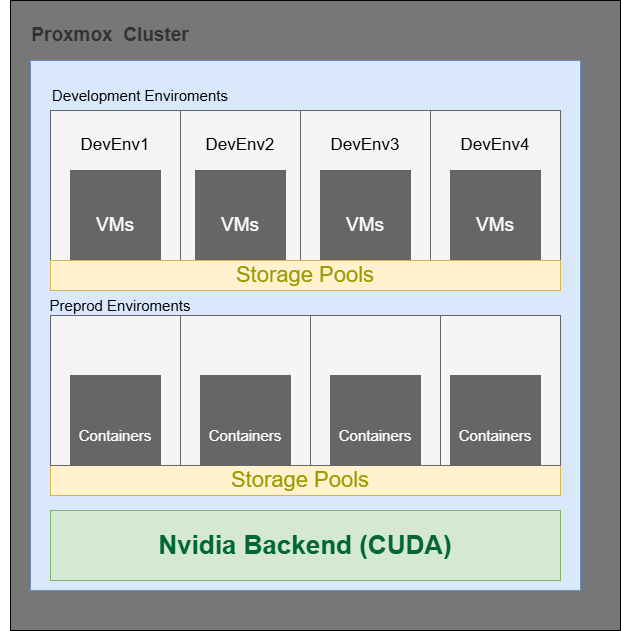

The diagram above was exported from draw.io. Its source (the exported page's mxGraphModel, read from the mxfile embedded in the PNG):
<mxGraphModel dx="1562" dy="810" grid="1" gridSize="10" guides="1" tooltips="1" connect="1" arrows="1" fold="1" page="1" pageScale="1" pageWidth="827" pageHeight="1169" math="0" shadow="0">
  <root>
    <mxCell id="0" />
    <mxCell id="1" parent="0" />
    <mxCell id="D9GbMtXg9jSh7-Yg9BLy-91" value="" style="rounded=0;whiteSpace=wrap;html=1;fillColor=#777777;" vertex="1" parent="1">
      <mxGeometry x="170" y="50" width="610" height="630" as="geometry" />
    </mxCell>
    <mxCell id="D9GbMtXg9jSh7-Yg9BLy-8" value="" style="rounded=0;whiteSpace=wrap;html=1;fillColor=#dae8fc;strokeColor=#6c8ebf;" vertex="1" parent="1">
      <mxGeometry x="190" y="110" width="550" height="530" as="geometry" />
    </mxCell>
    <mxCell id="D9GbMtXg9jSh7-Yg9BLy-9" value="&lt;font style=&quot;font-size: 19px; color: rgb(51, 51, 51);&quot;&gt;&lt;b style=&quot;&quot;&gt;Proxmox&amp;nbsp; Cluster&lt;/b&gt;&lt;/font&gt;" style="text;html=1;align=center;verticalAlign=middle;whiteSpace=wrap;rounded=0;" vertex="1" parent="1">
      <mxGeometry x="160" y="70" width="220" height="30" as="geometry" />
    </mxCell>
    <mxCell id="D9GbMtXg9jSh7-Yg9BLy-10" value="" style="rounded=0;whiteSpace=wrap;html=1;fillColor=#f5f5f5;fontColor=#333333;strokeColor=#666666;" vertex="1" parent="1">
      <mxGeometry x="210" y="160" width="500" height="150" as="geometry" />
    </mxCell>
    <mxCell id="D9GbMtXg9jSh7-Yg9BLy-11" value="&lt;font style=&quot;font-size: 15px;&quot;&gt;Development Enviroments&lt;/font&gt;" style="text;html=1;align=center;verticalAlign=middle;whiteSpace=wrap;rounded=0;strokeWidth=2;" vertex="1" parent="1">
      <mxGeometry x="210" y="130" width="180" height="30" as="geometry" />
    </mxCell>
    <mxCell id="D9GbMtXg9jSh7-Yg9BLy-12" value="" style="rounded=0;whiteSpace=wrap;html=1;fillColor=#f5f5f5;fontColor=#333333;strokeColor=#666666;" vertex="1" parent="1">
      <mxGeometry x="210" y="160" width="250" height="150" as="geometry" />
    </mxCell>
    <mxCell id="D9GbMtXg9jSh7-Yg9BLy-18" value="" style="rounded=0;whiteSpace=wrap;html=1;fillColor=#f5f5f5;fontColor=#333333;strokeColor=#666666;" vertex="1" parent="1">
      <mxGeometry x="460" y="160" width="250" height="150" as="geometry" />
    </mxCell>
    <mxCell id="D9GbMtXg9jSh7-Yg9BLy-19" value="" style="rounded=0;whiteSpace=wrap;html=1;fillColor=#f5f5f5;fontColor=#333333;strokeColor=#666666;" vertex="1" parent="1">
      <mxGeometry x="210" y="160" width="130" height="150" as="geometry" />
    </mxCell>
    <mxCell id="D9GbMtXg9jSh7-Yg9BLy-20" value="" style="rounded=0;whiteSpace=wrap;html=1;fillColor=#f5f5f5;fontColor=#333333;strokeColor=#666666;" vertex="1" parent="1">
      <mxGeometry x="340" y="160" width="120" height="150" as="geometry" />
    </mxCell>
    <mxCell id="D9GbMtXg9jSh7-Yg9BLy-21" value="" style="rounded=0;whiteSpace=wrap;html=1;fillColor=#f5f5f5;fontColor=#333333;strokeColor=#666666;" vertex="1" parent="1">
      <mxGeometry x="460" y="160" width="130" height="150" as="geometry" />
    </mxCell>
    <mxCell id="D9GbMtXg9jSh7-Yg9BLy-22" value="" style="rounded=0;whiteSpace=wrap;html=1;fillColor=#f5f5f5;fontColor=#333333;strokeColor=#666666;" vertex="1" parent="1">
      <mxGeometry x="590" y="160" width="130" height="150" as="geometry" />
    </mxCell>
    <mxCell id="D9GbMtXg9jSh7-Yg9BLy-23" value="" style="rounded=0;whiteSpace=wrap;html=1;fillColor=#666666;fontColor=#333333;strokeColor=#666666;" vertex="1" parent="1">
      <mxGeometry x="230" y="220" width="90" height="90" as="geometry" />
    </mxCell>
    <mxCell id="D9GbMtXg9jSh7-Yg9BLy-24" value="" style="rounded=0;whiteSpace=wrap;html=1;fillColor=#f5f5f5;fontColor=#333333;strokeColor=#666666;" vertex="1" parent="1">
      <mxGeometry x="355" y="220" width="90" height="90" as="geometry" />
    </mxCell>
    <mxCell id="D9GbMtXg9jSh7-Yg9BLy-25" value="" style="rounded=0;whiteSpace=wrap;html=1;fillColor=#f5f5f5;fontColor=#333333;strokeColor=#666666;" vertex="1" parent="1">
      <mxGeometry x="480" y="220" width="90" height="90" as="geometry" />
    </mxCell>
    <mxCell id="D9GbMtXg9jSh7-Yg9BLy-26" value="" style="rounded=0;whiteSpace=wrap;html=1;fillColor=#f5f5f5;fontColor=#333333;strokeColor=#666666;" vertex="1" parent="1">
      <mxGeometry x="610" y="220" width="90" height="90" as="geometry" />
    </mxCell>
    <mxCell id="D9GbMtXg9jSh7-Yg9BLy-27" value="" style="rounded=0;whiteSpace=wrap;html=1;fillColor=#666666;fontColor=#333333;strokeColor=#666666;" vertex="1" parent="1">
      <mxGeometry x="355" y="220" width="90" height="90" as="geometry" />
    </mxCell>
    <mxCell id="D9GbMtXg9jSh7-Yg9BLy-28" value="" style="rounded=0;whiteSpace=wrap;html=1;fillColor=#666666;fontColor=#333333;strokeColor=#666666;" vertex="1" parent="1">
      <mxGeometry x="480" y="220" width="90" height="90" as="geometry" />
    </mxCell>
    <mxCell id="D9GbMtXg9jSh7-Yg9BLy-29" value="" style="rounded=0;whiteSpace=wrap;html=1;fillColor=#666666;fontColor=#333333;strokeColor=#666666;" vertex="1" parent="1">
      <mxGeometry x="610" y="220" width="90" height="90" as="geometry" />
    </mxCell>
    <mxCell id="D9GbMtXg9jSh7-Yg9BLy-30" value="&lt;font style=&quot;font-size: 17px;&quot;&gt;DevEnv1&lt;/font&gt;" style="text;html=1;align=center;verticalAlign=middle;whiteSpace=wrap;rounded=0;" vertex="1" parent="1">
      <mxGeometry x="245" y="180" width="60" height="30" as="geometry" />
    </mxCell>
    <mxCell id="D9GbMtXg9jSh7-Yg9BLy-37" value="" style="rounded=0;whiteSpace=wrap;html=1;fillColor=#fff2cc;strokeColor=#d6b656;" vertex="1" parent="1">
      <mxGeometry x="210" y="310" width="510" height="30" as="geometry" />
    </mxCell>
    <mxCell id="D9GbMtXg9jSh7-Yg9BLy-38" value="&lt;font style=&quot;color: rgb(255, 255, 255); font-size: 19px;&quot;&gt;VMs&lt;/font&gt;" style="text;html=1;align=center;verticalAlign=middle;whiteSpace=wrap;rounded=0;" vertex="1" parent="1">
      <mxGeometry x="245" y="260" width="60" height="30" as="geometry" />
    </mxCell>
    <mxCell id="D9GbMtXg9jSh7-Yg9BLy-39" value="&lt;font style=&quot;color: rgb(255, 255, 255); font-size: 19px;&quot;&gt;VMs&lt;/font&gt;" style="text;html=1;align=center;verticalAlign=middle;whiteSpace=wrap;rounded=0;" vertex="1" parent="1">
      <mxGeometry x="370" y="260" width="60" height="30" as="geometry" />
    </mxCell>
    <mxCell id="D9GbMtXg9jSh7-Yg9BLy-40" value="&lt;font style=&quot;color: rgb(255, 255, 255); font-size: 19px;&quot;&gt;VMs&lt;/font&gt;" style="text;html=1;align=center;verticalAlign=middle;whiteSpace=wrap;rounded=0;" vertex="1" parent="1">
      <mxGeometry x="495" y="260" width="60" height="30" as="geometry" />
    </mxCell>
    <mxCell id="D9GbMtXg9jSh7-Yg9BLy-41" value="&lt;font style=&quot;color: rgb(255, 255, 255); font-size: 19px;&quot;&gt;VMs&lt;/font&gt;" style="text;html=1;align=center;verticalAlign=middle;whiteSpace=wrap;rounded=0;" vertex="1" parent="1">
      <mxGeometry x="625" y="260" width="60" height="30" as="geometry" />
    </mxCell>
    <mxCell id="D9GbMtXg9jSh7-Yg9BLy-42" value="&lt;font style=&quot;font-size: 17px;&quot;&gt;DevEnv2&lt;/font&gt;" style="text;html=1;align=center;verticalAlign=middle;whiteSpace=wrap;rounded=0;" vertex="1" parent="1">
      <mxGeometry x="370" y="180" width="60" height="30" as="geometry" />
    </mxCell>
    <mxCell id="D9GbMtXg9jSh7-Yg9BLy-43" value="&lt;font style=&quot;font-size: 17px;&quot;&gt;DevEnv3&lt;/font&gt;" style="text;html=1;align=center;verticalAlign=middle;whiteSpace=wrap;rounded=0;" vertex="1" parent="1">
      <mxGeometry x="495" y="180" width="60" height="30" as="geometry" />
    </mxCell>
    <mxCell id="D9GbMtXg9jSh7-Yg9BLy-44" value="&lt;font style=&quot;font-size: 17px;&quot;&gt;DevEnv4&lt;/font&gt;" style="text;html=1;align=center;verticalAlign=middle;whiteSpace=wrap;rounded=0;" vertex="1" parent="1">
      <mxGeometry x="625" y="180" width="60" height="30" as="geometry" />
    </mxCell>
    <mxCell id="D9GbMtXg9jSh7-Yg9BLy-45" value="&lt;font style=&quot;font-size: 22px; color: rgb(153, 153, 0);&quot;&gt;Storage Pools&lt;/font&gt;" style="text;html=1;align=center;verticalAlign=middle;whiteSpace=wrap;rounded=0;" vertex="1" parent="1">
      <mxGeometry x="310" y="320" width="310" height="10" as="geometry" />
    </mxCell>
    <mxCell id="D9GbMtXg9jSh7-Yg9BLy-46" value="&lt;font style=&quot;font-size: 26px; color: rgb(0, 102, 51);&quot;&gt;&lt;b style=&quot;&quot;&gt;Nvidia Backend (CUDA)&lt;/b&gt;&lt;/font&gt;" style="rounded=0;whiteSpace=wrap;html=1;fillColor=#d5e8d4;strokeColor=#82b366;" vertex="1" parent="1">
      <mxGeometry x="210" y="560" width="510" height="70" as="geometry" />
    </mxCell>
    <mxCell id="D9GbMtXg9jSh7-Yg9BLy-68" value="&lt;font style=&quot;color: rgb(255, 255, 255); font-size: 19px;&quot;&gt;VMs&lt;/font&gt;" style="text;html=1;align=center;verticalAlign=middle;whiteSpace=wrap;rounded=0;" vertex="1" parent="1">
      <mxGeometry x="625" y="450" width="60" height="30" as="geometry" />
    </mxCell>
    <mxCell id="D9GbMtXg9jSh7-Yg9BLy-69" value="" style="rounded=0;whiteSpace=wrap;html=1;fillColor=#666666;fontColor=#333333;strokeColor=#666666;" vertex="1" parent="1">
      <mxGeometry x="610" y="410" width="90" height="90" as="geometry" />
    </mxCell>
    <mxCell id="D9GbMtXg9jSh7-Yg9BLy-70" value="&lt;font style=&quot;font-size: 17px;&quot;&gt;DevEnv4&lt;/font&gt;" style="text;html=1;align=center;verticalAlign=middle;whiteSpace=wrap;rounded=0;" vertex="1" parent="1">
      <mxGeometry x="625" y="370" width="60" height="30" as="geometry" />
    </mxCell>
    <mxCell id="D9GbMtXg9jSh7-Yg9BLy-71" value="" style="rounded=0;whiteSpace=wrap;html=1;fillColor=#fff2cc;strokeColor=#d6b656;" vertex="1" parent="1">
      <mxGeometry x="210" y="515" width="510" height="30" as="geometry" />
    </mxCell>
    <mxCell id="D9GbMtXg9jSh7-Yg9BLy-72" value="" style="rounded=0;whiteSpace=wrap;html=1;fillColor=#f5f5f5;fontColor=#333333;strokeColor=#666666;" vertex="1" parent="1">
      <mxGeometry x="590" y="365" width="130" height="150" as="geometry" />
    </mxCell>
    <mxCell id="D9GbMtXg9jSh7-Yg9BLy-73" value="" style="rounded=0;whiteSpace=wrap;html=1;fillColor=#f5f5f5;fontColor=#333333;strokeColor=#666666;" vertex="1" parent="1">
      <mxGeometry x="470" y="365" width="130" height="150" as="geometry" />
    </mxCell>
    <mxCell id="D9GbMtXg9jSh7-Yg9BLy-74" value="" style="rounded=0;whiteSpace=wrap;html=1;fillColor=#f5f5f5;fontColor=#333333;strokeColor=#666666;" vertex="1" parent="1">
      <mxGeometry x="340" y="365" width="130" height="150" as="geometry" />
    </mxCell>
    <mxCell id="D9GbMtXg9jSh7-Yg9BLy-75" value="" style="rounded=0;whiteSpace=wrap;html=1;fillColor=#f5f5f5;fontColor=#333333;strokeColor=#666666;" vertex="1" parent="1">
      <mxGeometry x="210" y="365" width="130" height="150" as="geometry" />
    </mxCell>
    <mxCell id="D9GbMtXg9jSh7-Yg9BLy-76" value="" style="rounded=0;whiteSpace=wrap;html=1;fillColor=#666666;fontColor=#333333;strokeColor=#666666;" vertex="1" parent="1">
      <mxGeometry x="230" y="425" width="90" height="90" as="geometry" />
    </mxCell>
    <mxCell id="D9GbMtXg9jSh7-Yg9BLy-77" value="&lt;font style=&quot;font-size: 15px;&quot;&gt;Preprod Enviroments&lt;/font&gt;" style="text;html=1;align=center;verticalAlign=middle;whiteSpace=wrap;rounded=0;strokeWidth=2;" vertex="1" parent="1">
      <mxGeometry x="190" y="340" width="180" height="30" as="geometry" />
    </mxCell>
    <mxCell id="D9GbMtXg9jSh7-Yg9BLy-78" value="&lt;font style=&quot;font-size: 22px; color: rgb(153, 153, 0);&quot;&gt;Storage Pools&lt;/font&gt;" style="text;html=1;align=center;verticalAlign=middle;whiteSpace=wrap;rounded=0;" vertex="1" parent="1">
      <mxGeometry x="305" y="525" width="310" height="10" as="geometry" />
    </mxCell>
    <mxCell id="D9GbMtXg9jSh7-Yg9BLy-79" value="&lt;font style=&quot;font-size: 15px;&quot; color=&quot;#ffffff&quot;&gt;Containers&lt;/font&gt;" style="text;html=1;align=center;verticalAlign=middle;whiteSpace=wrap;rounded=0;" vertex="1" parent="1">
      <mxGeometry x="245" y="470" width="60" height="30" as="geometry" />
    </mxCell>
    <mxCell id="D9GbMtXg9jSh7-Yg9BLy-83" value="" style="rounded=0;whiteSpace=wrap;html=1;fillColor=#666666;fontColor=#333333;strokeColor=#666666;" vertex="1" parent="1">
      <mxGeometry x="360" y="425" width="90" height="90" as="geometry" />
    </mxCell>
    <mxCell id="D9GbMtXg9jSh7-Yg9BLy-84" value="&lt;font style=&quot;font-size: 15px;&quot; color=&quot;#ffffff&quot;&gt;Containers&lt;/font&gt;" style="text;html=1;align=center;verticalAlign=middle;whiteSpace=wrap;rounded=0;" vertex="1" parent="1">
      <mxGeometry x="375" y="470" width="60" height="30" as="geometry" />
    </mxCell>
    <mxCell id="D9GbMtXg9jSh7-Yg9BLy-85" value="" style="rounded=0;whiteSpace=wrap;html=1;fillColor=#666666;fontColor=#333333;strokeColor=#666666;" vertex="1" parent="1">
      <mxGeometry x="490" y="425" width="90" height="90" as="geometry" />
    </mxCell>
    <mxCell id="D9GbMtXg9jSh7-Yg9BLy-86" value="&lt;font style=&quot;font-size: 15px;&quot; color=&quot;#ffffff&quot;&gt;Containers&lt;/font&gt;" style="text;html=1;align=center;verticalAlign=middle;whiteSpace=wrap;rounded=0;" vertex="1" parent="1">
      <mxGeometry x="505" y="470" width="60" height="30" as="geometry" />
    </mxCell>
    <mxCell id="D9GbMtXg9jSh7-Yg9BLy-87" value="" style="rounded=0;whiteSpace=wrap;html=1;fillColor=#666666;fontColor=#333333;strokeColor=#666666;" vertex="1" parent="1">
      <mxGeometry x="610" y="425" width="90" height="90" as="geometry" />
    </mxCell>
    <mxCell id="D9GbMtXg9jSh7-Yg9BLy-88" value="&lt;font style=&quot;font-size: 15px;&quot; color=&quot;#ffffff&quot;&gt;Containers&lt;/font&gt;" style="text;html=1;align=center;verticalAlign=middle;whiteSpace=wrap;rounded=0;" vertex="1" parent="1">
      <mxGeometry x="625" y="470" width="60" height="30" as="geometry" />
    </mxCell>
  </root>
</mxGraphModel>